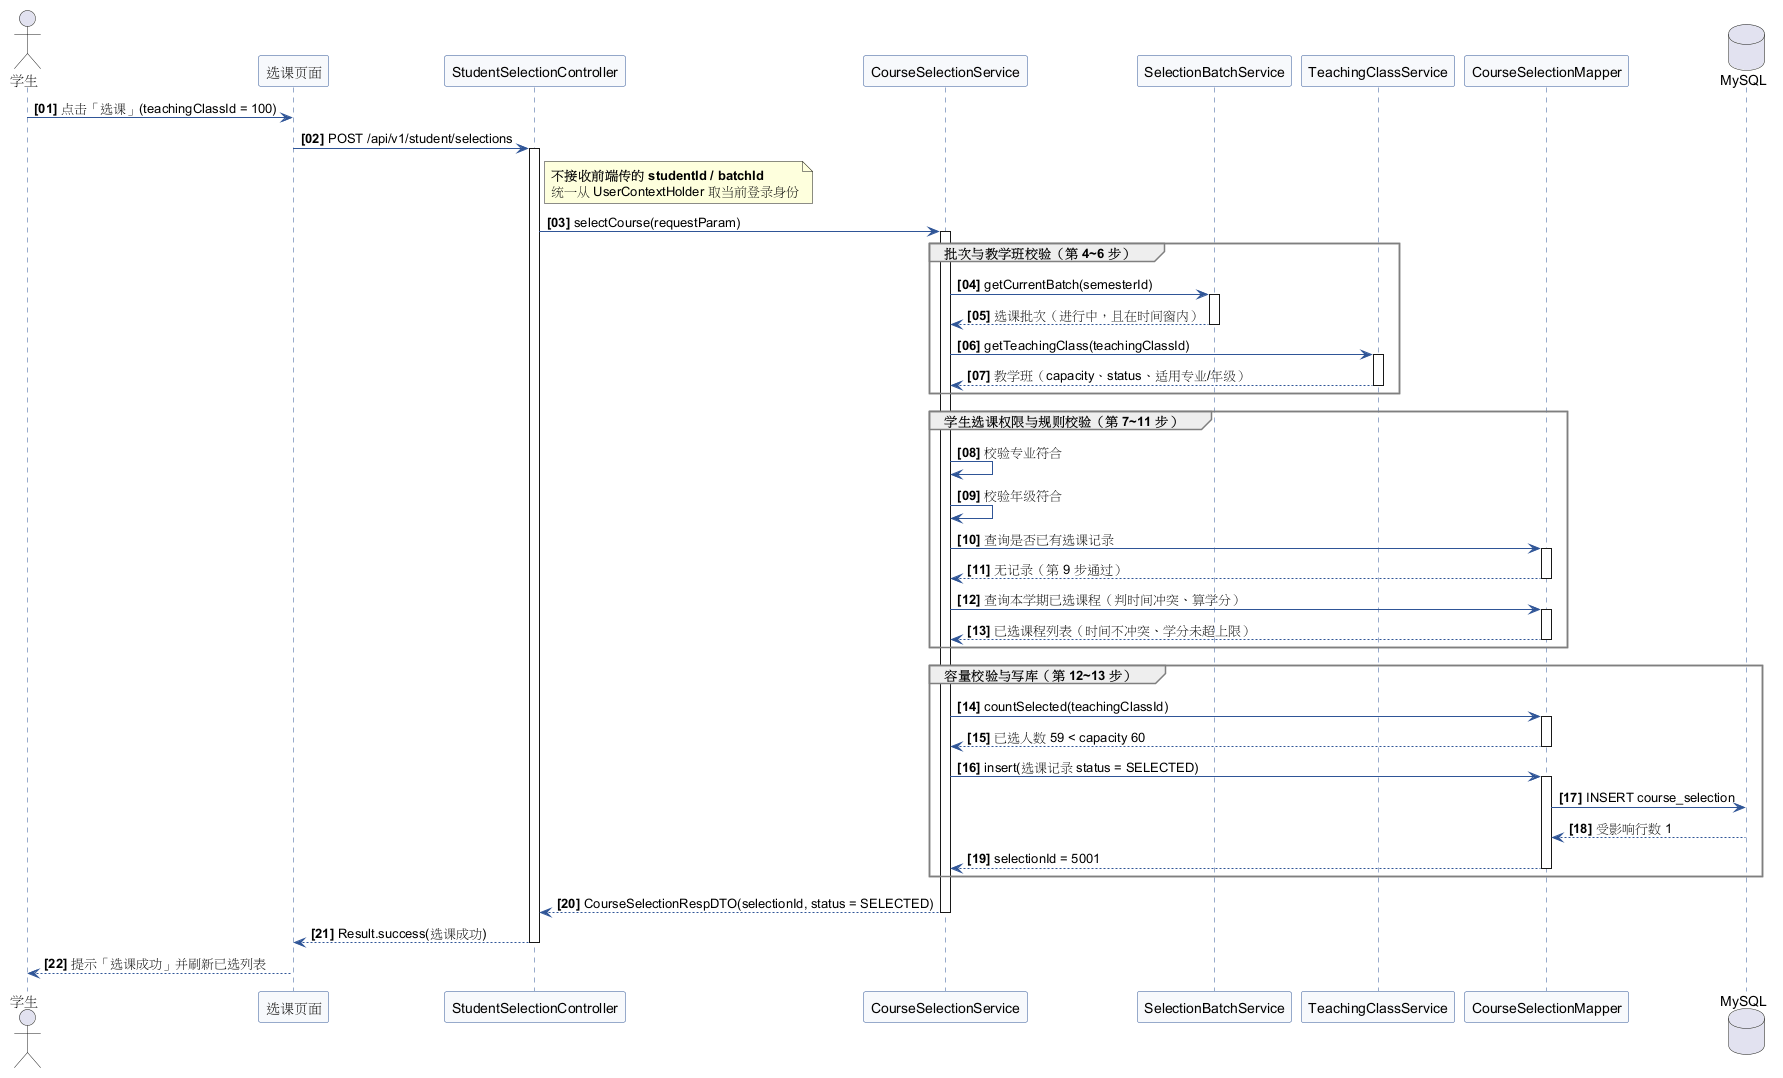

The diagram above was rendered by PlantUML. Its source (embedded in the PNG):
@startuml M4-简单交互图-顺序图
' ============================================================
' M4 选课与候补 —— 简单交互图：顺序图（大作业4）
' 对应的用例：UC03 选课（**基本路径**，不含并发与缓存细节）
' 该图是「说明层类图」责任分配的依据：概念层类图 ↔ 本图必须同步
' ============================================================
skinparam shadowing false
skinparam sequence {
  ArrowColor #2F5597
  LifeLineBorderColor #2F5597
  ParticipantBorderColor #2F5597
  ParticipantBackgroundColor #F7F9FC
  GroupBorderColor #7F7F7F
}
autonumber "<b>[00]"

actor "学生" as Student
participant "选课页面" as UI
participant "StudentSelectionController" as Ctrl
participant "CourseSelectionService" as Sel
participant "SelectionBatchService" as BatchSvc
participant "TeachingClassService" as TcSvc
participant "CourseSelectionMapper" as Mapper
database "MySQL" as DB

Student -> UI : 点击「选课」(teachingClassId = 100)
UI -> Ctrl : POST /api/v1/student/selections
activate Ctrl
note right of Ctrl
  **不接收前端传的 studentId / batchId**
  统一从 UserContextHolder 取当前登录身份
end note

Ctrl -> Sel : selectCourse(requestParam)
activate Sel

group 批次与教学班校验（第 4~6 步）
  Sel -> BatchSvc : getCurrentBatch(semesterId)
  activate BatchSvc
  BatchSvc --> Sel : 选课批次（进行中，且在时间窗内）
  deactivate BatchSvc
  Sel -> TcSvc : getTeachingClass(teachingClassId)
  activate TcSvc
  TcSvc --> Sel : 教学班（capacity、status、适用专业/年级）
  deactivate TcSvc
end

group 学生选课权限与规则校验（第 7~11 步）
  Sel -> Sel : 校验专业符合
  Sel -> Sel : 校验年级符合
  Sel -> Mapper : 查询是否已有选课记录
  activate Mapper
  Mapper --> Sel : 无记录（第 9 步通过）
  deactivate Mapper
  Sel -> Mapper : 查询本学期已选课程（判时间冲突、算学分）
  activate Mapper
  Mapper --> Sel : 已选课程列表（时间不冲突、学分未超上限）
  deactivate Mapper
end

group 容量校验与写库（第 12~13 步）
  Sel -> Mapper : countSelected(teachingClassId)
  activate Mapper
  Mapper --> Sel : 已选人数 59 < capacity 60
  deactivate Mapper
  Sel -> Mapper : insert(选课记录 status = SELECTED)
  activate Mapper
  Mapper -> DB : INSERT course_selection
  DB --> Mapper : 受影响行数 1
  Mapper --> Sel : selectionId = 5001
  deactivate Mapper
end

Sel --> Ctrl : CourseSelectionRespDTO(selectionId, status = SELECTED)
deactivate Sel
Ctrl --> UI : Result.success(选课成功)
deactivate Ctrl
UI --> Student : 提示「选课成功」并刷新已选列表
@enduml